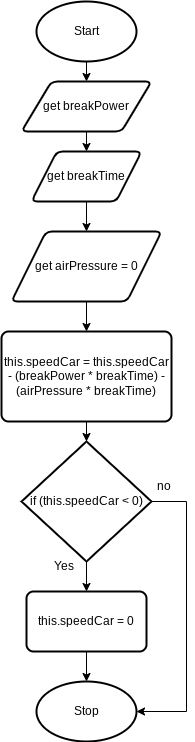

The diagram above was exported from draw.io. Its source (the exported page's mxGraphModel, read from the mxfile embedded in the PNG):
<mxGraphModel dx="246" dy="399" grid="1" gridSize="10" guides="1" tooltips="1" connect="1" arrows="1" fold="1" page="1" pageScale="1" pageWidth="827" pageHeight="1169" math="0" shadow="0">
  <root>
    <mxCell id="0" />
    <mxCell id="1" parent="0" />
    <mxCell id="4" style="edgeStyle=none;html=1;exitX=0.5;exitY=1;exitDx=0;exitDy=0;exitPerimeter=0;entryX=0.5;entryY=0;entryDx=0;entryDy=0;" edge="1" parent="1" source="2" target="3">
      <mxGeometry relative="1" as="geometry" />
    </mxCell>
    <mxCell id="2" value="Start" style="strokeWidth=2;html=1;shape=mxgraph.flowchart.start_1;whiteSpace=wrap;" vertex="1" parent="1">
      <mxGeometry x="100" y="60" width="100" height="60" as="geometry" />
    </mxCell>
    <mxCell id="6" style="edgeStyle=none;html=1;exitX=0.5;exitY=1;exitDx=0;exitDy=0;entryX=0.5;entryY=0;entryDx=0;entryDy=0;" edge="1" parent="1" source="3" target="5">
      <mxGeometry relative="1" as="geometry" />
    </mxCell>
    <mxCell id="3" value="get breakPower" style="shape=parallelogram;html=1;strokeWidth=2;perimeter=parallelogramPerimeter;whiteSpace=wrap;rounded=1;arcSize=12;size=0.23;" vertex="1" parent="1">
      <mxGeometry x="85" y="140" width="130" height="50" as="geometry" />
    </mxCell>
    <mxCell id="8" style="edgeStyle=none;html=1;exitX=0.5;exitY=1;exitDx=0;exitDy=0;entryX=0.5;entryY=0;entryDx=0;entryDy=0;" edge="1" parent="1" source="5" target="7">
      <mxGeometry relative="1" as="geometry" />
    </mxCell>
    <mxCell id="5" value="get breakTime" style="shape=parallelogram;html=1;strokeWidth=2;perimeter=parallelogramPerimeter;whiteSpace=wrap;rounded=1;arcSize=12;size=0.23;" vertex="1" parent="1">
      <mxGeometry x="95" y="210" width="110" height="50" as="geometry" />
    </mxCell>
    <mxCell id="10" style="edgeStyle=none;html=1;exitX=0.5;exitY=1;exitDx=0;exitDy=0;entryX=0.5;entryY=0;entryDx=0;entryDy=0;" edge="1" parent="1" source="7" target="9">
      <mxGeometry relative="1" as="geometry" />
    </mxCell>
    <mxCell id="7" value="get airPressure = 0" style="shape=parallelogram;html=1;strokeWidth=2;perimeter=parallelogramPerimeter;whiteSpace=wrap;rounded=1;arcSize=12;size=0.23;" vertex="1" parent="1">
      <mxGeometry x="75" y="290" width="150" height="70" as="geometry" />
    </mxCell>
    <mxCell id="12" style="edgeStyle=none;html=1;exitX=0.5;exitY=1;exitDx=0;exitDy=0;entryX=0.5;entryY=0;entryDx=0;entryDy=0;entryPerimeter=0;" edge="1" parent="1" source="9" target="11">
      <mxGeometry relative="1" as="geometry" />
    </mxCell>
    <mxCell id="9" value="this.speedCar = this.speedCar - (breakPower * breakTime) - (airPressure * breakTime)" style="rounded=1;whiteSpace=wrap;html=1;absoluteArcSize=1;arcSize=14;strokeWidth=2;" vertex="1" parent="1">
      <mxGeometry x="65" y="390" width="170" height="90" as="geometry" />
    </mxCell>
    <mxCell id="14" style="edgeStyle=none;html=1;exitX=0.5;exitY=1;exitDx=0;exitDy=0;exitPerimeter=0;entryX=0.5;entryY=0;entryDx=0;entryDy=0;" edge="1" parent="1" source="11" target="13">
      <mxGeometry relative="1" as="geometry" />
    </mxCell>
    <mxCell id="17" style="edgeStyle=orthogonalEdgeStyle;html=1;exitX=1;exitY=0.5;exitDx=0;exitDy=0;exitPerimeter=0;entryX=1;entryY=0.5;entryDx=0;entryDy=0;entryPerimeter=0;rounded=0;" edge="1" parent="1" source="11" target="15">
      <mxGeometry relative="1" as="geometry">
        <Array as="points">
          <mxPoint x="250" y="560" />
          <mxPoint x="250" y="770" />
        </Array>
      </mxGeometry>
    </mxCell>
    <mxCell id="11" value="if (this.speedCar &amp;lt; 0)" style="strokeWidth=2;html=1;shape=mxgraph.flowchart.decision;whiteSpace=wrap;" vertex="1" parent="1">
      <mxGeometry x="85" y="500" width="130" height="120" as="geometry" />
    </mxCell>
    <mxCell id="16" style="edgeStyle=none;html=1;exitX=0.5;exitY=1;exitDx=0;exitDy=0;entryX=0.5;entryY=0;entryDx=0;entryDy=0;entryPerimeter=0;" edge="1" parent="1" source="13" target="15">
      <mxGeometry relative="1" as="geometry" />
    </mxCell>
    <mxCell id="13" value="this.speedCar = 0" style="rounded=1;whiteSpace=wrap;html=1;absoluteArcSize=1;arcSize=14;strokeWidth=2;" vertex="1" parent="1">
      <mxGeometry x="90" y="650" width="120" height="60" as="geometry" />
    </mxCell>
    <mxCell id="15" value="Stop" style="strokeWidth=2;html=1;shape=mxgraph.flowchart.start_1;whiteSpace=wrap;" vertex="1" parent="1">
      <mxGeometry x="100" y="740" width="100" height="60" as="geometry" />
    </mxCell>
    <mxCell id="18" value="Yes" style="text;html=1;strokeColor=none;fillColor=none;align=center;verticalAlign=middle;whiteSpace=wrap;rounded=0;" vertex="1" parent="1">
      <mxGeometry x="110" y="610" width="35" height="30" as="geometry" />
    </mxCell>
    <mxCell id="19" value="no" style="text;html=1;strokeColor=none;fillColor=none;align=center;verticalAlign=middle;whiteSpace=wrap;rounded=0;" vertex="1" parent="1">
      <mxGeometry x="210" y="530" width="35" height="30" as="geometry" />
    </mxCell>
  </root>
</mxGraphModel>